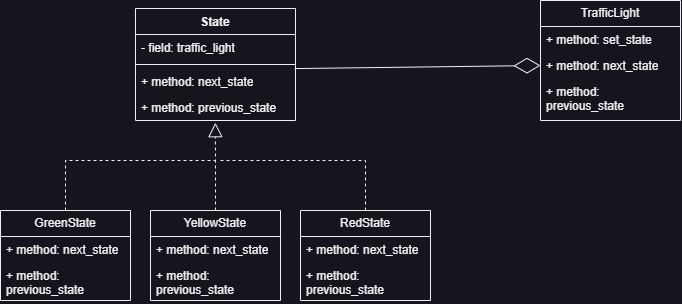

The diagram above was exported from draw.io. Its source (the exported page's mxGraphModel, read from the mxfile embedded in the PNG):
<mxGraphModel dx="1571" dy="1277" grid="1" gridSize="10" guides="1" tooltips="1" connect="1" arrows="1" fold="1" page="1" pageScale="1" pageWidth="827" pageHeight="1169" math="0" shadow="0">
  <root>
    <mxCell id="0" />
    <mxCell id="1" parent="0" />
    <mxCell id="zz2GptqC-1x9LM-1TKkT-1" value="TrafficLight" style="swimlane;fontStyle=0;childLayout=stackLayout;horizontal=1;startSize=26;fillColor=none;horizontalStack=0;resizeParent=1;resizeParentMax=0;resizeLast=0;collapsible=1;marginBottom=0;whiteSpace=wrap;html=1;" vertex="1" parent="1">
      <mxGeometry x="570" y="120" width="140" height="120" as="geometry" />
    </mxCell>
    <mxCell id="zz2GptqC-1x9LM-1TKkT-2" value="+ method: set_state" style="text;strokeColor=none;fillColor=none;align=left;verticalAlign=top;spacingLeft=4;spacingRight=4;overflow=hidden;rotatable=0;points=[[0,0.5],[1,0.5]];portConstraint=eastwest;whiteSpace=wrap;html=1;" vertex="1" parent="zz2GptqC-1x9LM-1TKkT-1">
      <mxGeometry y="26" width="140" height="26" as="geometry" />
    </mxCell>
    <mxCell id="zz2GptqC-1x9LM-1TKkT-3" value="+ method: next_state" style="text;strokeColor=none;fillColor=none;align=left;verticalAlign=top;spacingLeft=4;spacingRight=4;overflow=hidden;rotatable=0;points=[[0,0.5],[1,0.5]];portConstraint=eastwest;whiteSpace=wrap;html=1;" vertex="1" parent="zz2GptqC-1x9LM-1TKkT-1">
      <mxGeometry y="52" width="140" height="26" as="geometry" />
    </mxCell>
    <mxCell id="zz2GptqC-1x9LM-1TKkT-4" value="+ method: previous_state" style="text;strokeColor=none;fillColor=none;align=left;verticalAlign=top;spacingLeft=4;spacingRight=4;overflow=hidden;rotatable=0;points=[[0,0.5],[1,0.5]];portConstraint=eastwest;whiteSpace=wrap;html=1;" vertex="1" parent="zz2GptqC-1x9LM-1TKkT-1">
      <mxGeometry y="78" width="140" height="42" as="geometry" />
    </mxCell>
    <mxCell id="zz2GptqC-1x9LM-1TKkT-9" value="State" style="swimlane;fontStyle=1;align=center;verticalAlign=top;childLayout=stackLayout;horizontal=1;startSize=26;horizontalStack=0;resizeParent=1;resizeParentMax=0;resizeLast=0;collapsible=1;marginBottom=0;whiteSpace=wrap;html=1;" vertex="1" parent="1">
      <mxGeometry x="165" y="128" width="160" height="112" as="geometry" />
    </mxCell>
    <mxCell id="zz2GptqC-1x9LM-1TKkT-10" value="- field: traffic_light" style="text;strokeColor=none;fillColor=none;align=left;verticalAlign=top;spacingLeft=4;spacingRight=4;overflow=hidden;rotatable=0;points=[[0,0.5],[1,0.5]];portConstraint=eastwest;whiteSpace=wrap;html=1;" vertex="1" parent="zz2GptqC-1x9LM-1TKkT-9">
      <mxGeometry y="26" width="160" height="26" as="geometry" />
    </mxCell>
    <mxCell id="zz2GptqC-1x9LM-1TKkT-11" value="" style="line;strokeWidth=1;fillColor=none;align=left;verticalAlign=middle;spacingTop=-1;spacingLeft=3;spacingRight=3;rotatable=0;labelPosition=right;points=[];portConstraint=eastwest;strokeColor=inherit;" vertex="1" parent="zz2GptqC-1x9LM-1TKkT-9">
      <mxGeometry y="52" width="160" height="8" as="geometry" />
    </mxCell>
    <mxCell id="zz2GptqC-1x9LM-1TKkT-25" value="+ method: next_state" style="text;strokeColor=none;fillColor=none;align=left;verticalAlign=top;spacingLeft=4;spacingRight=4;overflow=hidden;rotatable=0;points=[[0,0.5],[1,0.5]];portConstraint=eastwest;whiteSpace=wrap;html=1;" vertex="1" parent="zz2GptqC-1x9LM-1TKkT-9">
      <mxGeometry y="60" width="160" height="26" as="geometry" />
    </mxCell>
    <mxCell id="zz2GptqC-1x9LM-1TKkT-12" value="+ method: previous_state" style="text;strokeColor=none;fillColor=none;align=left;verticalAlign=top;spacingLeft=4;spacingRight=4;overflow=hidden;rotatable=0;points=[[0,0.5],[1,0.5]];portConstraint=eastwest;whiteSpace=wrap;html=1;" vertex="1" parent="zz2GptqC-1x9LM-1TKkT-9">
      <mxGeometry y="86" width="160" height="26" as="geometry" />
    </mxCell>
    <mxCell id="zz2GptqC-1x9LM-1TKkT-13" value="GreenState" style="swimlane;fontStyle=0;childLayout=stackLayout;horizontal=1;startSize=26;fillColor=none;horizontalStack=0;resizeParent=1;resizeParentMax=0;resizeLast=0;collapsible=1;marginBottom=0;whiteSpace=wrap;html=1;" vertex="1" parent="1">
      <mxGeometry x="30" y="330" width="130" height="90" as="geometry" />
    </mxCell>
    <mxCell id="zz2GptqC-1x9LM-1TKkT-14" value="+ method: next_state" style="text;strokeColor=none;fillColor=none;align=left;verticalAlign=top;spacingLeft=4;spacingRight=4;overflow=hidden;rotatable=0;points=[[0,0.5],[1,0.5]];portConstraint=eastwest;whiteSpace=wrap;html=1;" vertex="1" parent="zz2GptqC-1x9LM-1TKkT-13">
      <mxGeometry y="26" width="130" height="26" as="geometry" />
    </mxCell>
    <mxCell id="zz2GptqC-1x9LM-1TKkT-15" value="+ method: previous_state" style="text;strokeColor=none;fillColor=none;align=left;verticalAlign=top;spacingLeft=4;spacingRight=4;overflow=hidden;rotatable=0;points=[[0,0.5],[1,0.5]];portConstraint=eastwest;whiteSpace=wrap;html=1;" vertex="1" parent="zz2GptqC-1x9LM-1TKkT-13">
      <mxGeometry y="52" width="130" height="38" as="geometry" />
    </mxCell>
    <mxCell id="zz2GptqC-1x9LM-1TKkT-17" value="YellowState" style="swimlane;fontStyle=0;childLayout=stackLayout;horizontal=1;startSize=26;fillColor=none;horizontalStack=0;resizeParent=1;resizeParentMax=0;resizeLast=0;collapsible=1;marginBottom=0;whiteSpace=wrap;html=1;" vertex="1" parent="1">
      <mxGeometry x="180" y="330" width="130" height="90" as="geometry" />
    </mxCell>
    <mxCell id="zz2GptqC-1x9LM-1TKkT-18" value="+ method: next_state" style="text;strokeColor=none;fillColor=none;align=left;verticalAlign=top;spacingLeft=4;spacingRight=4;overflow=hidden;rotatable=0;points=[[0,0.5],[1,0.5]];portConstraint=eastwest;whiteSpace=wrap;html=1;" vertex="1" parent="zz2GptqC-1x9LM-1TKkT-17">
      <mxGeometry y="26" width="130" height="26" as="geometry" />
    </mxCell>
    <mxCell id="zz2GptqC-1x9LM-1TKkT-19" value="+ method: previous_state" style="text;strokeColor=none;fillColor=none;align=left;verticalAlign=top;spacingLeft=4;spacingRight=4;overflow=hidden;rotatable=0;points=[[0,0.5],[1,0.5]];portConstraint=eastwest;whiteSpace=wrap;html=1;" vertex="1" parent="zz2GptqC-1x9LM-1TKkT-17">
      <mxGeometry y="52" width="130" height="38" as="geometry" />
    </mxCell>
    <mxCell id="zz2GptqC-1x9LM-1TKkT-21" value="RedState" style="swimlane;fontStyle=0;childLayout=stackLayout;horizontal=1;startSize=26;fillColor=none;horizontalStack=0;resizeParent=1;resizeParentMax=0;resizeLast=0;collapsible=1;marginBottom=0;whiteSpace=wrap;html=1;" vertex="1" parent="1">
      <mxGeometry x="330" y="330" width="130" height="90" as="geometry" />
    </mxCell>
    <mxCell id="zz2GptqC-1x9LM-1TKkT-22" value="+ method: next_state" style="text;strokeColor=none;fillColor=none;align=left;verticalAlign=top;spacingLeft=4;spacingRight=4;overflow=hidden;rotatable=0;points=[[0,0.5],[1,0.5]];portConstraint=eastwest;whiteSpace=wrap;html=1;" vertex="1" parent="zz2GptqC-1x9LM-1TKkT-21">
      <mxGeometry y="26" width="130" height="26" as="geometry" />
    </mxCell>
    <mxCell id="zz2GptqC-1x9LM-1TKkT-23" value="+ method: previous_state" style="text;strokeColor=none;fillColor=none;align=left;verticalAlign=top;spacingLeft=4;spacingRight=4;overflow=hidden;rotatable=0;points=[[0,0.5],[1,0.5]];portConstraint=eastwest;whiteSpace=wrap;html=1;" vertex="1" parent="zz2GptqC-1x9LM-1TKkT-21">
      <mxGeometry y="52" width="130" height="38" as="geometry" />
    </mxCell>
    <mxCell id="zz2GptqC-1x9LM-1TKkT-29" value="" style="endArrow=block;dashed=1;endFill=0;endSize=12;html=1;rounded=0;entryX=0.499;entryY=1.085;entryDx=0;entryDy=0;entryPerimeter=0;exitX=0.5;exitY=0;exitDx=0;exitDy=0;" edge="1" parent="1" source="zz2GptqC-1x9LM-1TKkT-13" target="zz2GptqC-1x9LM-1TKkT-12">
      <mxGeometry width="160" relative="1" as="geometry">
        <mxPoint x="80" y="280" as="sourcePoint" />
        <mxPoint x="240" y="280" as="targetPoint" />
        <Array as="points">
          <mxPoint x="95" y="280" />
          <mxPoint x="245" y="280" />
        </Array>
      </mxGeometry>
    </mxCell>
    <mxCell id="zz2GptqC-1x9LM-1TKkT-30" value="" style="endArrow=none;dashed=1;html=1;rounded=0;exitX=0.5;exitY=0;exitDx=0;exitDy=0;" edge="1" parent="1" source="zz2GptqC-1x9LM-1TKkT-21">
      <mxGeometry width="50" height="50" relative="1" as="geometry">
        <mxPoint x="390" y="480" as="sourcePoint" />
        <mxPoint x="250" y="280" as="targetPoint" />
        <Array as="points">
          <mxPoint x="395" y="280" />
        </Array>
      </mxGeometry>
    </mxCell>
    <mxCell id="zz2GptqC-1x9LM-1TKkT-31" value="" style="endArrow=none;dashed=1;html=1;rounded=0;exitX=0.5;exitY=0;exitDx=0;exitDy=0;" edge="1" parent="1" source="zz2GptqC-1x9LM-1TKkT-17">
      <mxGeometry width="50" height="50" relative="1" as="geometry">
        <mxPoint x="370" y="410" as="sourcePoint" />
        <mxPoint x="245" y="280" as="targetPoint" />
      </mxGeometry>
    </mxCell>
    <mxCell id="zz2GptqC-1x9LM-1TKkT-32" value="" style="endArrow=diamondThin;endFill=0;endSize=24;html=1;rounded=0;entryX=0;entryY=0.5;entryDx=0;entryDy=0;exitX=0.995;exitY=0.003;exitDx=0;exitDy=0;exitPerimeter=0;" edge="1" parent="1" source="zz2GptqC-1x9LM-1TKkT-25" target="zz2GptqC-1x9LM-1TKkT-3">
      <mxGeometry width="160" relative="1" as="geometry">
        <mxPoint x="325" y="179.41000000000003" as="sourcePoint" />
        <mxPoint x="485" y="179.41000000000003" as="targetPoint" />
      </mxGeometry>
    </mxCell>
  </root>
</mxGraphModel>